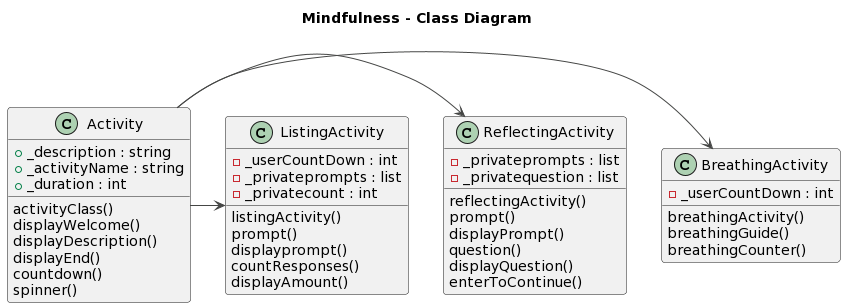

The diagram above was rendered by PlantUML. Its source (embedded in the PNG):
@startuml
!theme vibrant

skin rose

title Mindfulness - Class Diagram


class Activity {
   activityClass()
   displayWelcome()
   displayDescription()
   displayEnd()
   countdown()
   spinner()
  + _description : string
  + _activityName : string
  + _duration : int
}
Activity -> BreathingActivity
Activity -> ReflectingActivity
Activity -> ListingActivity

class BreathingActivity{
  - _userCountDown : int
    breathingActivity()
    breathingGuide()
    breathingCounter()
}
class ReflectingActivity{
  - _privateprompts : list
  - _privatequestion : list
    reflectingActivity()
    prompt()
    displayPrompt()
    question()
    displayQuestion()
    enterToContinue()
}
class ListingActivity{
  -  _userCountDown : int
  -  _privateprompts : list
  -  _privatecount : int
    listingActivity()
    prompt()
    displayprompt()
    countResponses()
    displayAmount()
}
@enduml